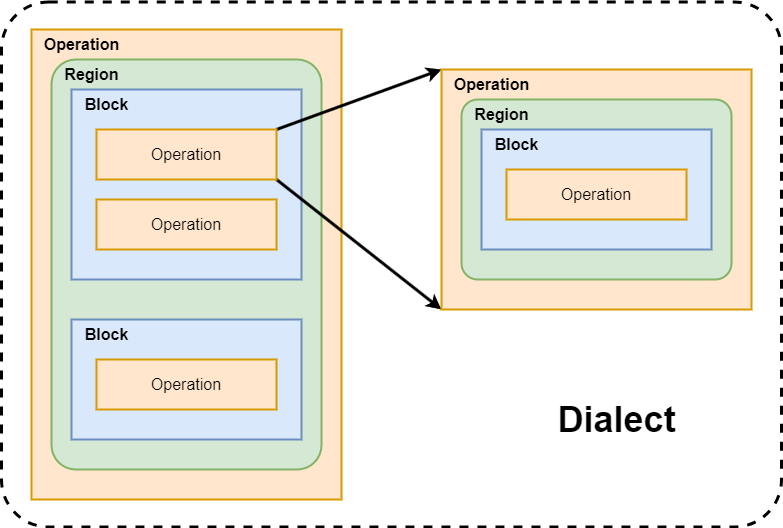

The diagram above was exported from draw.io. Its source (the exported page's mxGraphModel, read from the mxfile embedded in the PNG):
<mxGraphModel dx="2128" dy="997" grid="1" gridSize="10" guides="1" tooltips="1" connect="1" arrows="1" fold="1" page="0" pageScale="1" pageWidth="827" pageHeight="1169" background="#ffffff" math="0" shadow="0">
  <root>
    <mxCell id="0" />
    <mxCell id="1" parent="0" />
    <mxCell id="miGlNQXRKJN5oVUzNp_5-1" value="" style="rounded=0;whiteSpace=wrap;html=1;fillColor=#ffe6cc;strokeColor=#d79b00;strokeWidth=2;" vertex="1" parent="1">
      <mxGeometry x="10" y="330" width="310" height="470" as="geometry" />
    </mxCell>
    <mxCell id="miGlNQXRKJN5oVUzNp_5-2" value="" style="rounded=1;whiteSpace=wrap;html=1;fillColor=#d5e8d4;strokeColor=#82b366;strokeWidth=2;arcSize=9;" vertex="1" parent="1">
      <mxGeometry x="30" y="360" width="270" height="410" as="geometry" />
    </mxCell>
    <mxCell id="miGlNQXRKJN5oVUzNp_5-3" value="" style="rounded=0;whiteSpace=wrap;html=1;fillColor=#dae8fc;strokeColor=#6c8ebf;strokeWidth=2;" vertex="1" parent="1">
      <mxGeometry x="50" y="390" width="230" height="190" as="geometry" />
    </mxCell>
    <mxCell id="miGlNQXRKJN5oVUzNp_5-4" value="&lt;font style=&quot;font-size: 16px;&quot;&gt;&lt;b&gt;Operation&lt;/b&gt;&lt;/font&gt;" style="text;html=1;align=center;verticalAlign=middle;resizable=0;points=[];autosize=1;strokeColor=none;fillColor=none;" vertex="1" parent="1">
      <mxGeometry x="10" y="330" width="100" height="30" as="geometry" />
    </mxCell>
    <mxCell id="miGlNQXRKJN5oVUzNp_5-5" value="&lt;font style=&quot;font-size: 16px;&quot;&gt;&lt;b&gt;Region&lt;/b&gt;&lt;/font&gt;" style="text;html=1;align=center;verticalAlign=middle;resizable=0;points=[];autosize=1;strokeColor=none;fillColor=none;" vertex="1" parent="1">
      <mxGeometry x="30" y="360" width="80" height="30" as="geometry" />
    </mxCell>
    <mxCell id="miGlNQXRKJN5oVUzNp_5-6" value="&lt;font style=&quot;font-size: 16px;&quot;&gt;&lt;b&gt;Block&lt;/b&gt;&lt;/font&gt;" style="text;html=1;align=center;verticalAlign=middle;resizable=0;points=[];autosize=1;strokeColor=none;fillColor=none;" vertex="1" parent="1">
      <mxGeometry x="50" y="390" width="70" height="30" as="geometry" />
    </mxCell>
    <mxCell id="miGlNQXRKJN5oVUzNp_5-30" style="rounded=0;orthogonalLoop=1;jettySize=auto;html=1;entryX=0;entryY=0;entryDx=0;entryDy=0;exitX=1;exitY=0;exitDx=0;exitDy=0;strokeWidth=3;endArrow=classic;endFill=1;" edge="1" parent="1" source="miGlNQXRKJN5oVUzNp_5-7" target="miGlNQXRKJN5oVUzNp_5-18">
      <mxGeometry relative="1" as="geometry" />
    </mxCell>
    <mxCell id="miGlNQXRKJN5oVUzNp_5-31" style="rounded=0;orthogonalLoop=1;jettySize=auto;html=1;entryX=0;entryY=1;entryDx=0;entryDy=0;exitX=1;exitY=1;exitDx=0;exitDy=0;strokeWidth=3;endArrow=classic;endFill=1;" edge="1" parent="1" source="miGlNQXRKJN5oVUzNp_5-7" target="miGlNQXRKJN5oVUzNp_5-18">
      <mxGeometry relative="1" as="geometry" />
    </mxCell>
    <mxCell id="miGlNQXRKJN5oVUzNp_5-7" value="&lt;font style=&quot;font-size: 16px;&quot;&gt;Operation&lt;/font&gt;" style="rounded=0;whiteSpace=wrap;html=1;fillColor=#ffe6cc;strokeColor=#d79b00;strokeWidth=2;" vertex="1" parent="1">
      <mxGeometry x="75" y="430" width="180" height="50" as="geometry" />
    </mxCell>
    <mxCell id="miGlNQXRKJN5oVUzNp_5-8" value="&lt;font style=&quot;font-size: 16px;&quot;&gt;Operation&lt;/font&gt;" style="rounded=0;whiteSpace=wrap;html=1;fillColor=#ffe6cc;strokeColor=#d79b00;strokeWidth=2;" vertex="1" parent="1">
      <mxGeometry x="75" y="500" width="180" height="50" as="geometry" />
    </mxCell>
    <mxCell id="miGlNQXRKJN5oVUzNp_5-10" value="" style="rounded=0;whiteSpace=wrap;html=1;fillColor=#dae8fc;strokeColor=#6c8ebf;strokeWidth=2;" vertex="1" parent="1">
      <mxGeometry x="50" y="620" width="230" height="120" as="geometry" />
    </mxCell>
    <mxCell id="miGlNQXRKJN5oVUzNp_5-11" value="&lt;font style=&quot;font-size: 16px;&quot;&gt;&lt;b&gt;Block&lt;/b&gt;&lt;/font&gt;" style="text;html=1;align=center;verticalAlign=middle;resizable=0;points=[];autosize=1;strokeColor=none;fillColor=none;" vertex="1" parent="1">
      <mxGeometry x="50" y="620" width="70" height="30" as="geometry" />
    </mxCell>
    <mxCell id="miGlNQXRKJN5oVUzNp_5-12" value="&lt;font style=&quot;font-size: 16px;&quot;&gt;Operation&lt;/font&gt;" style="rounded=0;whiteSpace=wrap;html=1;fillColor=#ffe6cc;strokeColor=#d79b00;strokeWidth=2;" vertex="1" parent="1">
      <mxGeometry x="75" y="660" width="180" height="50" as="geometry" />
    </mxCell>
    <mxCell id="miGlNQXRKJN5oVUzNp_5-18" value="" style="rounded=0;whiteSpace=wrap;html=1;fillColor=#ffe6cc;strokeColor=#d79b00;strokeWidth=2;" vertex="1" parent="1">
      <mxGeometry x="420" y="370" width="310" height="240" as="geometry" />
    </mxCell>
    <mxCell id="miGlNQXRKJN5oVUzNp_5-19" value="" style="rounded=1;whiteSpace=wrap;html=1;fillColor=#d5e8d4;strokeColor=#82b366;strokeWidth=2;arcSize=9;" vertex="1" parent="1">
      <mxGeometry x="440" y="400" width="270" height="180" as="geometry" />
    </mxCell>
    <mxCell id="miGlNQXRKJN5oVUzNp_5-21" value="&lt;font style=&quot;font-size: 16px;&quot;&gt;&lt;b&gt;Operation&lt;/b&gt;&lt;/font&gt;" style="text;html=1;align=center;verticalAlign=middle;resizable=0;points=[];autosize=1;strokeColor=none;fillColor=none;" vertex="1" parent="1">
      <mxGeometry x="420" y="370" width="100" height="30" as="geometry" />
    </mxCell>
    <mxCell id="miGlNQXRKJN5oVUzNp_5-22" value="&lt;font style=&quot;font-size: 16px;&quot;&gt;&lt;b&gt;Region&lt;/b&gt;&lt;/font&gt;" style="text;html=1;align=center;verticalAlign=middle;resizable=0;points=[];autosize=1;strokeColor=none;fillColor=none;" vertex="1" parent="1">
      <mxGeometry x="440" y="400" width="80" height="30" as="geometry" />
    </mxCell>
    <mxCell id="miGlNQXRKJN5oVUzNp_5-26" value="" style="rounded=0;whiteSpace=wrap;html=1;fillColor=#dae8fc;strokeColor=#6c8ebf;strokeWidth=2;" vertex="1" parent="1">
      <mxGeometry x="460" y="430" width="230" height="120" as="geometry" />
    </mxCell>
    <mxCell id="miGlNQXRKJN5oVUzNp_5-27" value="&lt;font style=&quot;font-size: 16px;&quot;&gt;&lt;b&gt;Block&lt;/b&gt;&lt;/font&gt;" style="text;html=1;align=center;verticalAlign=middle;resizable=0;points=[];autosize=1;strokeColor=none;fillColor=none;" vertex="1" parent="1">
      <mxGeometry x="460" y="430" width="70" height="30" as="geometry" />
    </mxCell>
    <mxCell id="miGlNQXRKJN5oVUzNp_5-28" value="&lt;font style=&quot;font-size: 16px;&quot;&gt;Operation&lt;/font&gt;" style="rounded=0;whiteSpace=wrap;html=1;fillColor=#ffe6cc;strokeColor=#d79b00;strokeWidth=2;" vertex="1" parent="1">
      <mxGeometry x="485" y="470" width="180" height="50" as="geometry" />
    </mxCell>
    <mxCell id="miGlNQXRKJN5oVUzNp_5-32" value="" style="rounded=1;whiteSpace=wrap;html=1;fillColor=none;dashed=1;strokeWidth=3;arcSize=9;" vertex="1" parent="1">
      <mxGeometry x="-20" y="302.5" width="780" height="525" as="geometry" />
    </mxCell>
    <mxCell id="miGlNQXRKJN5oVUzNp_5-33" value="&lt;font style=&quot;font-size: 36px;&quot;&gt;&lt;b&gt;Dialect&lt;/b&gt;&lt;/font&gt;" style="text;html=1;align=center;verticalAlign=middle;resizable=0;points=[];autosize=1;strokeColor=none;fillColor=none;" vertex="1" parent="1">
      <mxGeometry x="525" y="690" width="140" height="60" as="geometry" />
    </mxCell>
  </root>
</mxGraphModel>